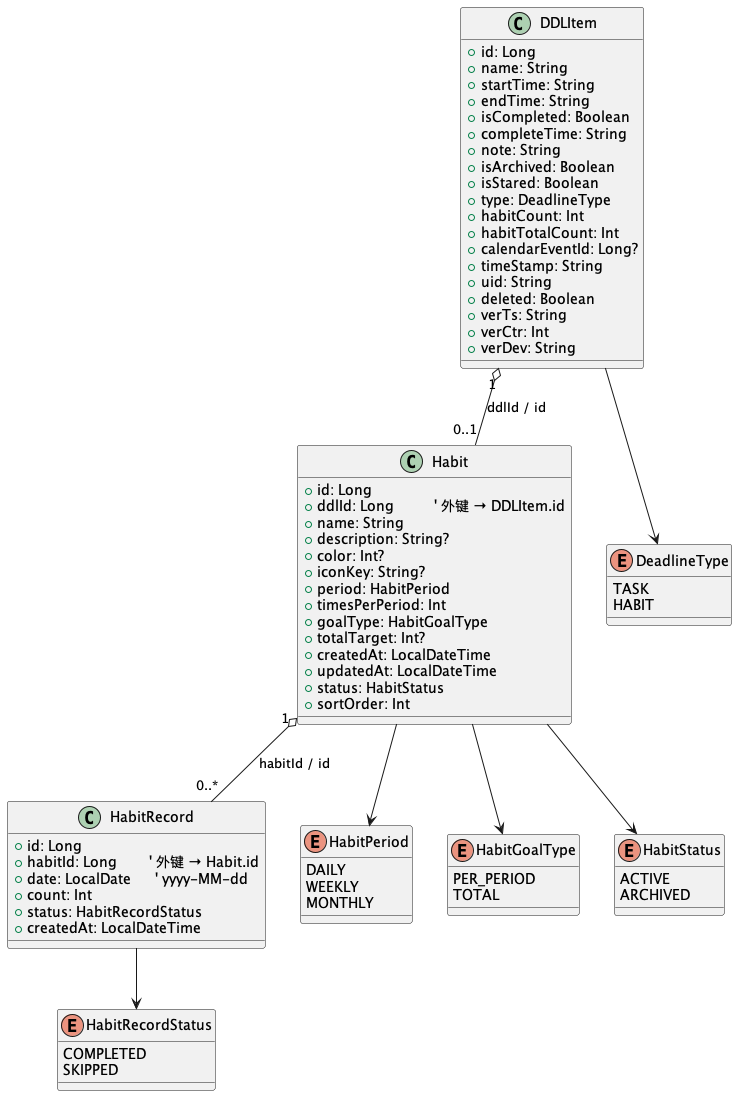

The diagram above was rendered by PlantUML. Its source (embedded in the PNG):
@startuml

' =========================
' 核心实体
' =========================

class DDLItem {
  +id: Long
  +name: String
  +startTime: String
  +endTime: String
  +isCompleted: Boolean
  +completeTime: String
  +note: String
  +isArchived: Boolean
  +isStared: Boolean
  +type: DeadlineType
  +habitCount: Int
  +habitTotalCount: Int
  +calendarEventId: Long?
  +timeStamp: String
  +uid: String
  +deleted: Boolean
  +verTs: String
  +verCtr: Int
  +verDev: String
}

class Habit {
  +id: Long
  +ddlId: Long          ' 外键 → DDLItem.id
  +name: String
  +description: String?
  +color: Int?
  +iconKey: String?
  +period: HabitPeriod
  +timesPerPeriod: Int
  +goalType: HabitGoalType
  +totalTarget: Int?
  +createdAt: LocalDateTime
  +updatedAt: LocalDateTime
  +status: HabitStatus
  +sortOrder: Int
}

class HabitRecord {
  +id: Long
  +habitId: Long        ' 外键 → Habit.id
  +date: LocalDate      ' yyyy-MM-dd
  +count: Int
  +status: HabitRecordStatus
  +createdAt: LocalDateTime
}

' =========================
' 枚举类型
' =========================

enum DeadlineType {
  TASK
  HABIT
}

enum HabitPeriod {
  DAILY
  WEEKLY
  MONTHLY
}

enum HabitGoalType {
  PER_PERIOD
  TOTAL
}

enum HabitStatus {
  ACTIVE
  ARCHIVED
}

enum HabitRecordStatus {
  COMPLETED
  SKIPPED
}

' =========================
' 关系
' =========================

' 一条 DDLItem（type = HABIT）最多对应一条 Habit
DDLItem "1" o-- "0..1" Habit : ddlId / id

' 一条 Habit 对应 0..* 条打卡记录
Habit "1" o-- "0..*" HabitRecord : habitId / id

' 类型关系（作为属性类型）
DDLItem --> DeadlineType
Habit --> HabitPeriod
Habit --> HabitGoalType
Habit --> HabitStatus
HabitRecord --> HabitRecordStatus

@enduml